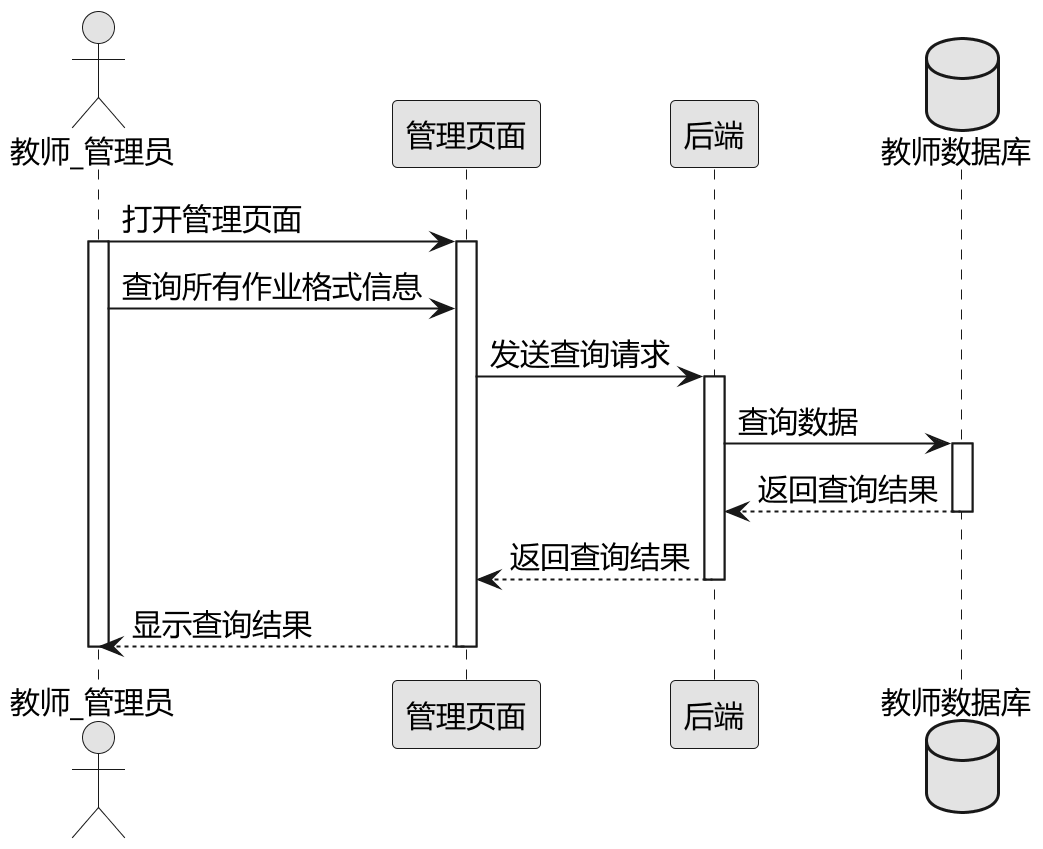

The diagram above was rendered by PlantUML. Its source (embedded in the PNG):
@startuml
skinparam monochrome true
skinparam defaultFontName "Microsoft YaHei"
skinparam defaultFontSize 15
scale 2
actor 教师_管理员 as 管理员 
participant 管理页面 as 页面
participant 后端 as 服务端
database 教师数据库 as 数据库

管理员 -> 页面: 打开管理页面 
activate 管理员 
activate 页面

管理员 -> 页面: 查询所有作业格式信息 
页面 -> 服务端: 发送查询请求
activate 服务端

服务端 -> 数据库: 查询数据
activate 数据库
数据库 --> 服务端: 返回查询结果
deactivate 数据库

服务端 --> 页面: 返回查询结果
deactivate 服务端
页面 --> 管理员: 显示查询结果
deactivate 页面
deactivate 管理员 
@enduml